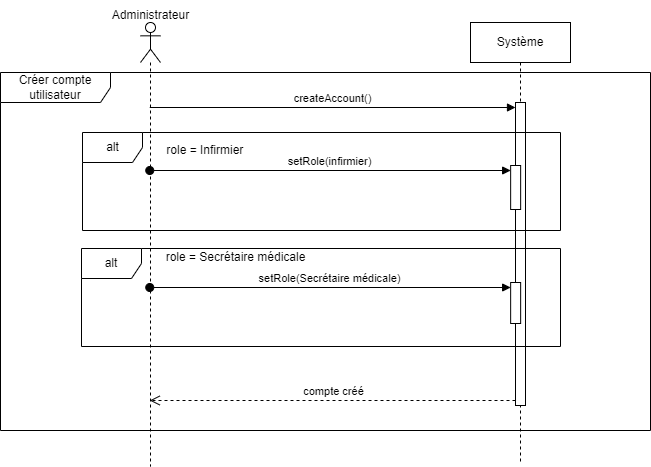

The diagram above was exported from draw.io. Its source (the exported page's mxGraphModel, read from the mxfile embedded in the PNG):
<mxGraphModel dx="2059" dy="1096" grid="0" gridSize="10" guides="1" tooltips="1" connect="1" arrows="1" fold="1" page="1" pageScale="1" pageWidth="1169" pageHeight="827" math="0" shadow="0">
  <root>
    <mxCell id="0" />
    <mxCell id="1" parent="0" />
    <mxCell id="_HXjrKO8183gY9WzaYtw-1" value="Créer compte utilisateur" style="shape=umlFrame;whiteSpace=wrap;html=1;pointerEvents=0;width=110;height=30;" vertex="1" parent="1">
      <mxGeometry x="210" y="180" width="650" height="358" as="geometry" />
    </mxCell>
    <mxCell id="_HXjrKO8183gY9WzaYtw-5" value="" style="shape=umlLifeline;perimeter=lifelinePerimeter;whiteSpace=wrap;html=1;container=1;dropTarget=0;collapsible=0;recursiveResize=0;outlineConnect=0;portConstraint=eastwest;newEdgeStyle={&quot;curved&quot;:0,&quot;rounded&quot;:0};participant=umlActor;" vertex="1" parent="1">
      <mxGeometry x="350" y="130" width="20" height="444" as="geometry" />
    </mxCell>
    <mxCell id="_HXjrKO8183gY9WzaYtw-6" value="Administrateur" style="text;html=1;align=center;verticalAlign=middle;resizable=0;points=[];autosize=1;strokeColor=none;fillColor=none;" vertex="1" parent="1">
      <mxGeometry x="310" y="108" width="100" height="30" as="geometry" />
    </mxCell>
    <mxCell id="_HXjrKO8183gY9WzaYtw-8" value="Système" style="shape=umlLifeline;perimeter=lifelinePerimeter;whiteSpace=wrap;html=1;container=1;dropTarget=0;collapsible=0;recursiveResize=0;outlineConnect=0;portConstraint=eastwest;newEdgeStyle={&quot;curved&quot;:0,&quot;rounded&quot;:0};" vertex="1" parent="1">
      <mxGeometry x="680" y="130" width="100" height="442" as="geometry" />
    </mxCell>
    <mxCell id="_HXjrKO8183gY9WzaYtw-14" value="" style="html=1;points=[[0,0,0,0,5],[0,1,0,0,-5],[1,0,0,0,5],[1,1,0,0,-5]];perimeter=orthogonalPerimeter;outlineConnect=0;targetShapes=umlLifeline;portConstraint=eastwest;newEdgeStyle={&quot;curved&quot;:0,&quot;rounded&quot;:0};" vertex="1" parent="_HXjrKO8183gY9WzaYtw-8">
      <mxGeometry x="45" y="80" width="10" height="303" as="geometry" />
    </mxCell>
    <mxCell id="hLmDrGZFZXTioQaXdH66-1" value="" style="html=1;points=[[0,0,0,0,5],[0,1,0,0,-5],[1,0,0,0,5],[1,1,0,0,-5]];perimeter=orthogonalPerimeter;outlineConnect=0;targetShapes=umlLifeline;portConstraint=eastwest;newEdgeStyle={&quot;curved&quot;:0,&quot;rounded&quot;:0};" vertex="1" parent="_HXjrKO8183gY9WzaYtw-8">
      <mxGeometry x="40.15" y="143" width="10" height="44" as="geometry" />
    </mxCell>
    <mxCell id="UEAAAAR_S6SbRVCfWeip-3" value="" style="html=1;points=[[0,0,0,0,5],[0,1,0,0,-5],[1,0,0,0,5],[1,1,0,0,-5]];perimeter=orthogonalPerimeter;outlineConnect=0;targetShapes=umlLifeline;portConstraint=eastwest;newEdgeStyle={&quot;curved&quot;:0,&quot;rounded&quot;:0};" vertex="1" parent="_HXjrKO8183gY9WzaYtw-8">
      <mxGeometry x="40.15" y="260" width="10" height="41" as="geometry" />
    </mxCell>
    <mxCell id="_HXjrKO8183gY9WzaYtw-15" value="createAccount()" style="html=1;verticalAlign=bottom;endArrow=block;curved=0;rounded=0;entryX=0;entryY=0;entryDx=0;entryDy=5;" edge="1" target="_HXjrKO8183gY9WzaYtw-14" parent="1" source="_HXjrKO8183gY9WzaYtw-5">
      <mxGeometry relative="1" as="geometry">
        <mxPoint x="650" y="215" as="sourcePoint" />
      </mxGeometry>
    </mxCell>
    <mxCell id="_HXjrKO8183gY9WzaYtw-16" value="compte créé" style="html=1;verticalAlign=bottom;endArrow=open;dashed=1;endSize=8;curved=0;rounded=0;exitX=0;exitY=1;exitDx=0;exitDy=-5;" edge="1" source="_HXjrKO8183gY9WzaYtw-14" parent="1" target="_HXjrKO8183gY9WzaYtw-5">
      <mxGeometry relative="1" as="geometry">
        <mxPoint x="650" y="285" as="targetPoint" />
      </mxGeometry>
    </mxCell>
    <mxCell id="A0gtcy-Iy_7PaFN5_rJF-1" value="alt" style="shape=umlFrame;whiteSpace=wrap;html=1;pointerEvents=0;" vertex="1" parent="1">
      <mxGeometry x="292" y="240" width="478" height="98" as="geometry" />
    </mxCell>
    <mxCell id="A0gtcy-Iy_7PaFN5_rJF-3" value="role = Infirmier&amp;nbsp;" style="text;html=1;align=center;verticalAlign=middle;resizable=0;points=[];autosize=1;strokeColor=none;fillColor=none;" vertex="1" parent="1">
      <mxGeometry x="366" y="243" width="100" height="30" as="geometry" />
    </mxCell>
    <mxCell id="hLmDrGZFZXTioQaXdH66-2" value="setRole(infirmier)" style="html=1;verticalAlign=bottom;startArrow=oval;endArrow=block;startSize=8;curved=0;rounded=0;entryX=0;entryY=0;entryDx=0;entryDy=5;" edge="1" target="hLmDrGZFZXTioQaXdH66-1" parent="1" source="_HXjrKO8183gY9WzaYtw-5">
      <mxGeometry relative="1" as="geometry">
        <mxPoint x="587.0048387096775" y="278" as="sourcePoint" />
      </mxGeometry>
    </mxCell>
    <mxCell id="UEAAAAR_S6SbRVCfWeip-1" value="alt" style="shape=umlFrame;whiteSpace=wrap;html=1;pointerEvents=0;" vertex="1" parent="1">
      <mxGeometry x="291" y="356" width="479" height="98" as="geometry" />
    </mxCell>
    <mxCell id="UEAAAAR_S6SbRVCfWeip-2" value="role = Secrétaire médicale" style="text;html=1;align=center;verticalAlign=middle;resizable=0;points=[];autosize=1;strokeColor=none;fillColor=none;" vertex="1" parent="1">
      <mxGeometry x="366" y="352" width="158" height="26" as="geometry" />
    </mxCell>
    <mxCell id="UEAAAAR_S6SbRVCfWeip-4" value="setRole(Secrétaire médicale)" style="html=1;verticalAlign=bottom;startArrow=oval;endArrow=block;startSize=8;curved=0;rounded=0;entryX=0;entryY=0;entryDx=0;entryDy=5;" edge="1" target="UEAAAAR_S6SbRVCfWeip-3" parent="1" source="_HXjrKO8183gY9WzaYtw-5">
      <mxGeometry relative="1" as="geometry">
        <mxPoint x="650.15" y="395" as="sourcePoint" />
      </mxGeometry>
    </mxCell>
  </root>
</mxGraphModel>